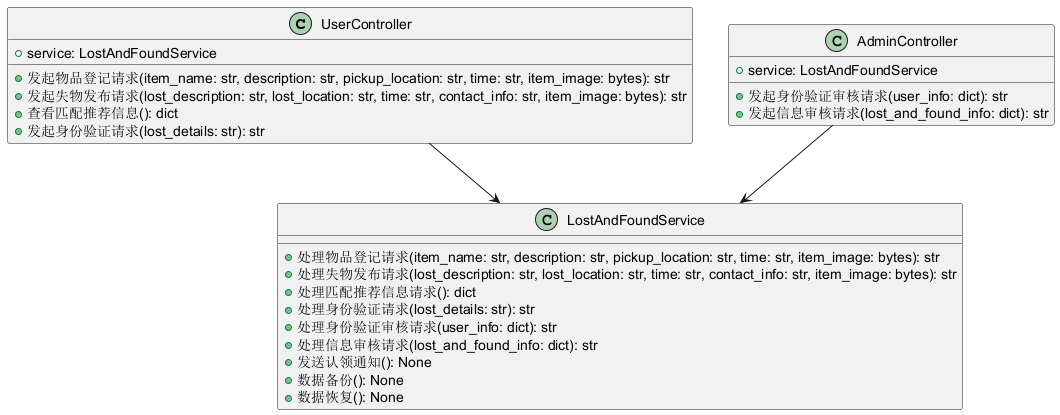

The diagram above was rendered by PlantUML. Its source (embedded in the PNG):
@startuml
class UserController {
  +service: LostAndFoundService
  +发起物品登记请求(item_name: str, description: str, pickup_location: str, time: str, item_image: bytes): str
  +发起失物发布请求(lost_description: str, lost_location: str, time: str, contact_info: str, item_image: bytes): str
  +查看匹配推荐信息(): dict
  +发起身份验证请求(lost_details: str): str
}
class AdminController {
  +service: LostAndFoundService
  +发起身份验证审核请求(user_info: dict): str
  +发起信息审核请求(lost_and_found_info: dict): str
}
class LostAndFoundService {
  +处理物品登记请求(item_name: str, description: str, pickup_location: str, time: str, item_image: bytes): str
  +处理失物发布请求(lost_description: str, lost_location: str, time: str, contact_info: str, item_image: bytes): str
  +处理匹配推荐信息请求(): dict
  +处理身份验证请求(lost_details: str): str
  +处理身份验证审核请求(user_info: dict): str
  +处理信息审核请求(lost_and_found_info: dict): str
  +发送认领通知(): None
  +数据备份(): None
  +数据恢复(): None
}
UserController --> LostAndFoundService
AdminController --> LostAndFoundService
@enduml